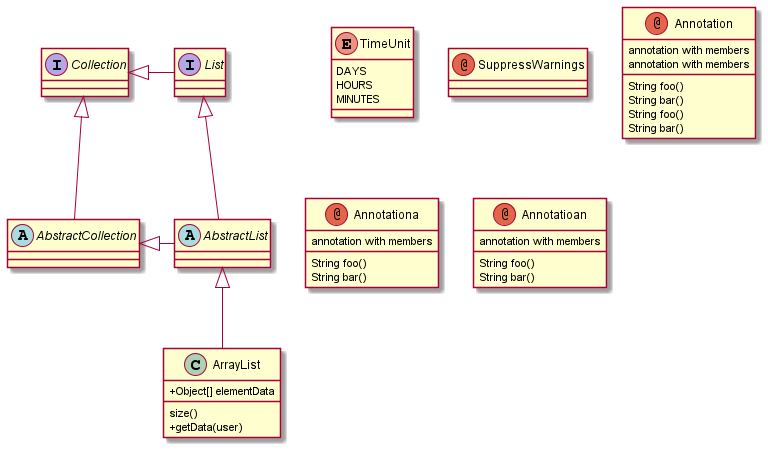

The diagram above was rendered by PlantUML. Its source (embedded in the PNG):
@startuml 
skinparam classAttributeIconSize 0


abstract class AbstractList
abstract AbstractCollection
interface List
interface Collection

List <|-- AbstractList
Collection <|-- AbstractCollection

Collection <|- List
AbstractCollection <|- AbstractList
AbstractList <|-- ArrayList

class ArrayList {
  + Object[] elementData

  size()
  + getData(user)
}

enum TimeUnit {
  DAYS
  HOURS
  MINUTES
}

annotation SuppressWarnings

annotation Annotation {
  annotation with members
  String foo()
  String bar()
}

annotation Annotation {
  annotation with members
  String foo()
  String bar()
}


annotation Annotationa {
  annotation with members
  String foo()
  String bar()
}


annotation Annotatioan {
  annotation with members
  String foo()
  String bar()
}



@enduml